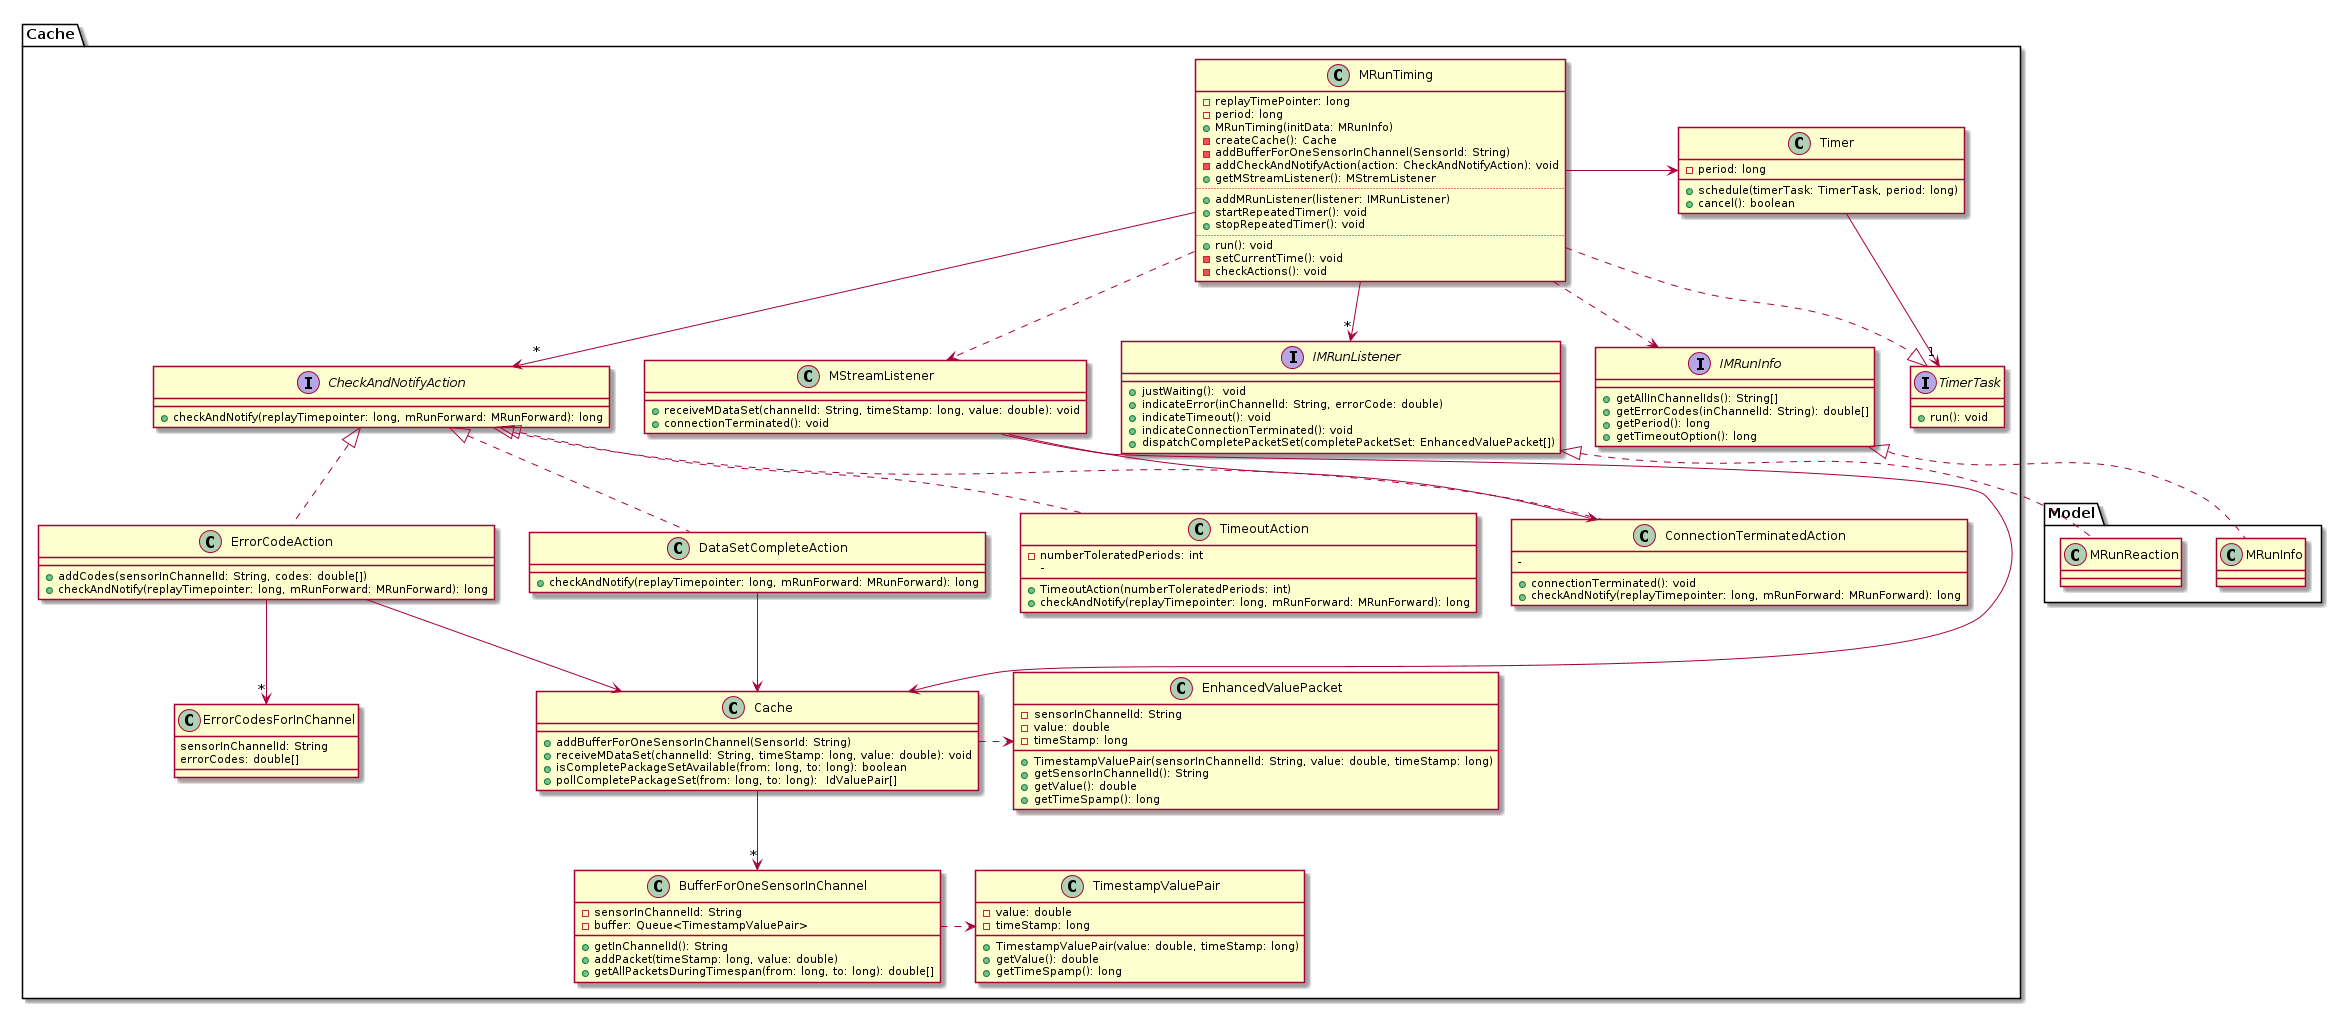

The diagram above was rendered by PlantUML. Its source (embedded in the PNG):
@startuml
namespace Cache {

class MStreamListener {
	+ receiveMDataSet(channelId: String, timeStamp: long, value: double): void
	+ connectionTerminated(): void
}


class MRunTiming {
	- replayTimePointer: long
	- period: long
	+ MRunTiming(initData: MRunInfo)
	- createCache(): Cache
	- addBufferForOneSensorInChannel(SensorId: String)
	- addCheckAndNotifyAction(action: CheckAndNotifyAction): void
	+ getMStreamListener(): MStremListener
	..
	+ addMRunListener(listener: IMRunListener)
	+ startRepeatedTimer(): void
	+ stopRepeatedTimer(): void
	..
	+ run(): void
	- setCurrentTime(): void
	- checkActions(): void
}

class Timer {
	-period: long
	+schedule(timerTask: TimerTask, period: long)
	+cancel(): boolean
}

class Cache{
	+ addBufferForOneSensorInChannel(SensorId: String)
	+ receiveMDataSet(channelId: String, timeStamp: long, value: double): void
	+ isCompletePackageSetAvailable(from: long, to: long): boolean
	+ pollCompletePackageSet(from: long, to: long):  IdValuePair[]
}

class BufferForOneSensorInChannel {
	-sensorInChannelId: String
	-buffer: Queue<TimestampValuePair>
	+getInChannelId(): String
	+addPacket(timeStamp: long, value: double)
	+getAllPacketsDuringTimespan(from: long, to: long): double[]
}

class TimestampValuePair	{
	-value: double
	-timeStamp: long
	+TimestampValuePair(value: double, timeStamp: long)
	+getValue(): double
	+getTimeSpamp(): long
}
	
class ConnectionTerminatedAction {
	-
	+ connectionTerminated(): void
	+ checkAndNotify(replayTimepointer: long, mRunForward: MRunForward): long
}

class TimeoutAction {
	- numberToleratedPeriods: int
	- 
	+ TimeoutAction(numberToleratedPeriods: int)
	+ checkAndNotify(replayTimepointer: long, mRunForward: MRunForward): long
}

class ErrorCodeAction {

	+addCodes(sensorInChannelId: String, codes: double[])
	+checkAndNotify(replayTimepointer: long, mRunForward: MRunForward): long
}

class DataSetCompleteAction {
	+checkAndNotify(replayTimepointer: long, mRunForward: MRunForward): long
}

class EnhancedValuePacket {
	-sensorInChannelId: String
	-value: double
	-timeStamp: long
	+TimestampValuePair(sensorInChannelId: String, value: double, timeStamp: long)
	+getSensorInChannelId(): String
	+getValue(): double
	+getTimeSpamp(): long
}
	
class ErrorCodesForInChannel {
	sensorInChannelId: String
	errorCodes: double[]
}
MStreamListener --> ConnectionTerminatedAction
MStreamListener --> Cache
ConnectionTerminatedAction .up.|> CheckAndNotifyAction
TimeoutAction .up.|> CheckAndNotifyAction
ErrorCodeAction .up.|> CheckAndNotifyAction
DataSetCompleteAction .up.|> CheckAndNotifyAction

MRunTiming -right-> Timer
MRunTiming .right.|> TimerTask
Timer -down-> "1" TimerTask
MRunTiming ..> MStreamListener
Cache .right.> EnhancedValuePacket
Cache --> "*" BufferForOneSensorInChannel

BufferForOneSensorInChannel .right.> TimestampValuePair
MRunTiming --> "*" CheckAndNotifyAction

DataSetCompleteAction --> Cache
ErrorCodeAction --> Cache
ErrorCodeAction -down-> "*" ErrorCodesForInChannel

MRunTiming --> "*" IMRunListener
MRunTiming ..> IMRunInfo

interface CheckAndNotifyAction {
	+checkAndNotify(replayTimepointer: long, mRunForward: MRunForward): long
}

interface IMRunListener {
	+justWaiting():  void
	+indicateError(inChannelId: String, errorCode: double)
	+indicateTimeout(): void
	+indicateConnectionTerminated(): void
	+dispatchCompletePacketSet(completePacketSet: EnhancedValuePacket[])
}

interface IMRunInfo {
	+getAllInChannelIds(): String[]
	+getErrorCodes(inChannelId: String): double[]
	+getPeriod(): long
	+getTimeoutOption(): long
}

interface TimerTask {
	+run(): void
}

IMRunListener <|.. Model.MRunReaction
IMRunInfo <|.. Model.MRunInfo

}
@enduml